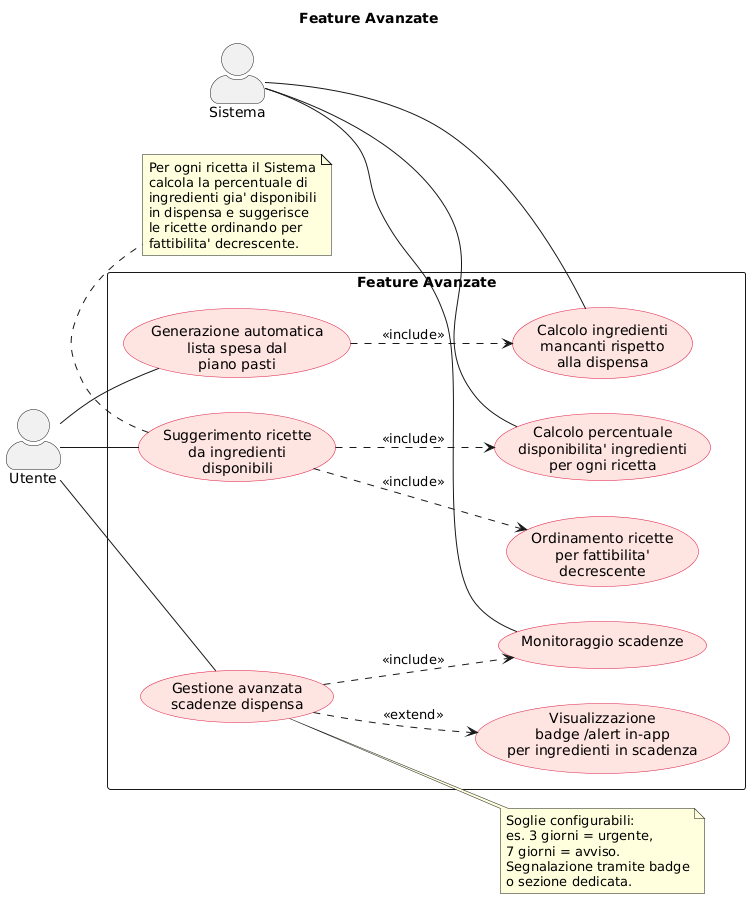

The diagram above was rendered by PlantUML. Its source (embedded in the PNG):
@startuml
' ============================================================
'  MEAL PLANNER & SMART PANTRY — Diagramma 7
'  Feature Avanzate
' ============================================================


left to right direction
skinparam actorStyle awesome
skinparam packageStyle rectangle
skinparam usecase {
  BackgroundColor MistyRose
  BorderColor Crimson
}

title Feature Avanzate

actor "Utente" as U
actor "Sistema" as S

rectangle "Feature Avanzate" {

  usecase "Generazione automatica\nlista spesa dal\npiano pasti" as FA01
  usecase "Suggerimento ricette\nda ingredienti\ndisponibili" as FA02
  usecase "Gestione avanzata\nscadenze dispensa" as FA03

  usecase "Calcolo ingredienti\nmancanti rispetto\nalla dispensa" as FA01_CALC
  usecase "Calcolo percentuale\ndisponibilita' ingredienti\nper ogni ricetta" as FA02_PERC 
  usecase "Ordinamento ricette\nper fattibilita'\ndecrescente" as FA02_ORD 
  usecase "Monitoraggio scadenze\n" as FA03_MON 
  usecase "Visualizzazione\nbadge /alert in-app\nper ingredienti in scadenza" as FA03_BADGE
}

U -- FA01
U -- FA02
U -- FA03

S -- FA01_CALC 
S -- FA02_PERC
S -- FA03_MON

FA01 ..> FA01_CALC : <<include>>
FA02 ..> FA02_PERC : <<include>>
FA02 ..> FA02_ORD  : <<include>>
FA03 ..> FA03_MON  : <<include>>
FA03 ..> FA03_BADGE: <<extend>>

note bottom of FA02
  Per ogni ricetta il Sistema
  calcola la percentuale di
  ingredienti gia' disponibili
  in dispensa e suggerisce
  le ricette ordinando per
  fattibilita' decrescente.
end note

note right of FA03
  Soglie configurabili:
  es. 3 giorni = urgente,
  7 giorni = avviso.
  Segnalazione tramite badge
  o sezione dedicata.
end note
@enduml